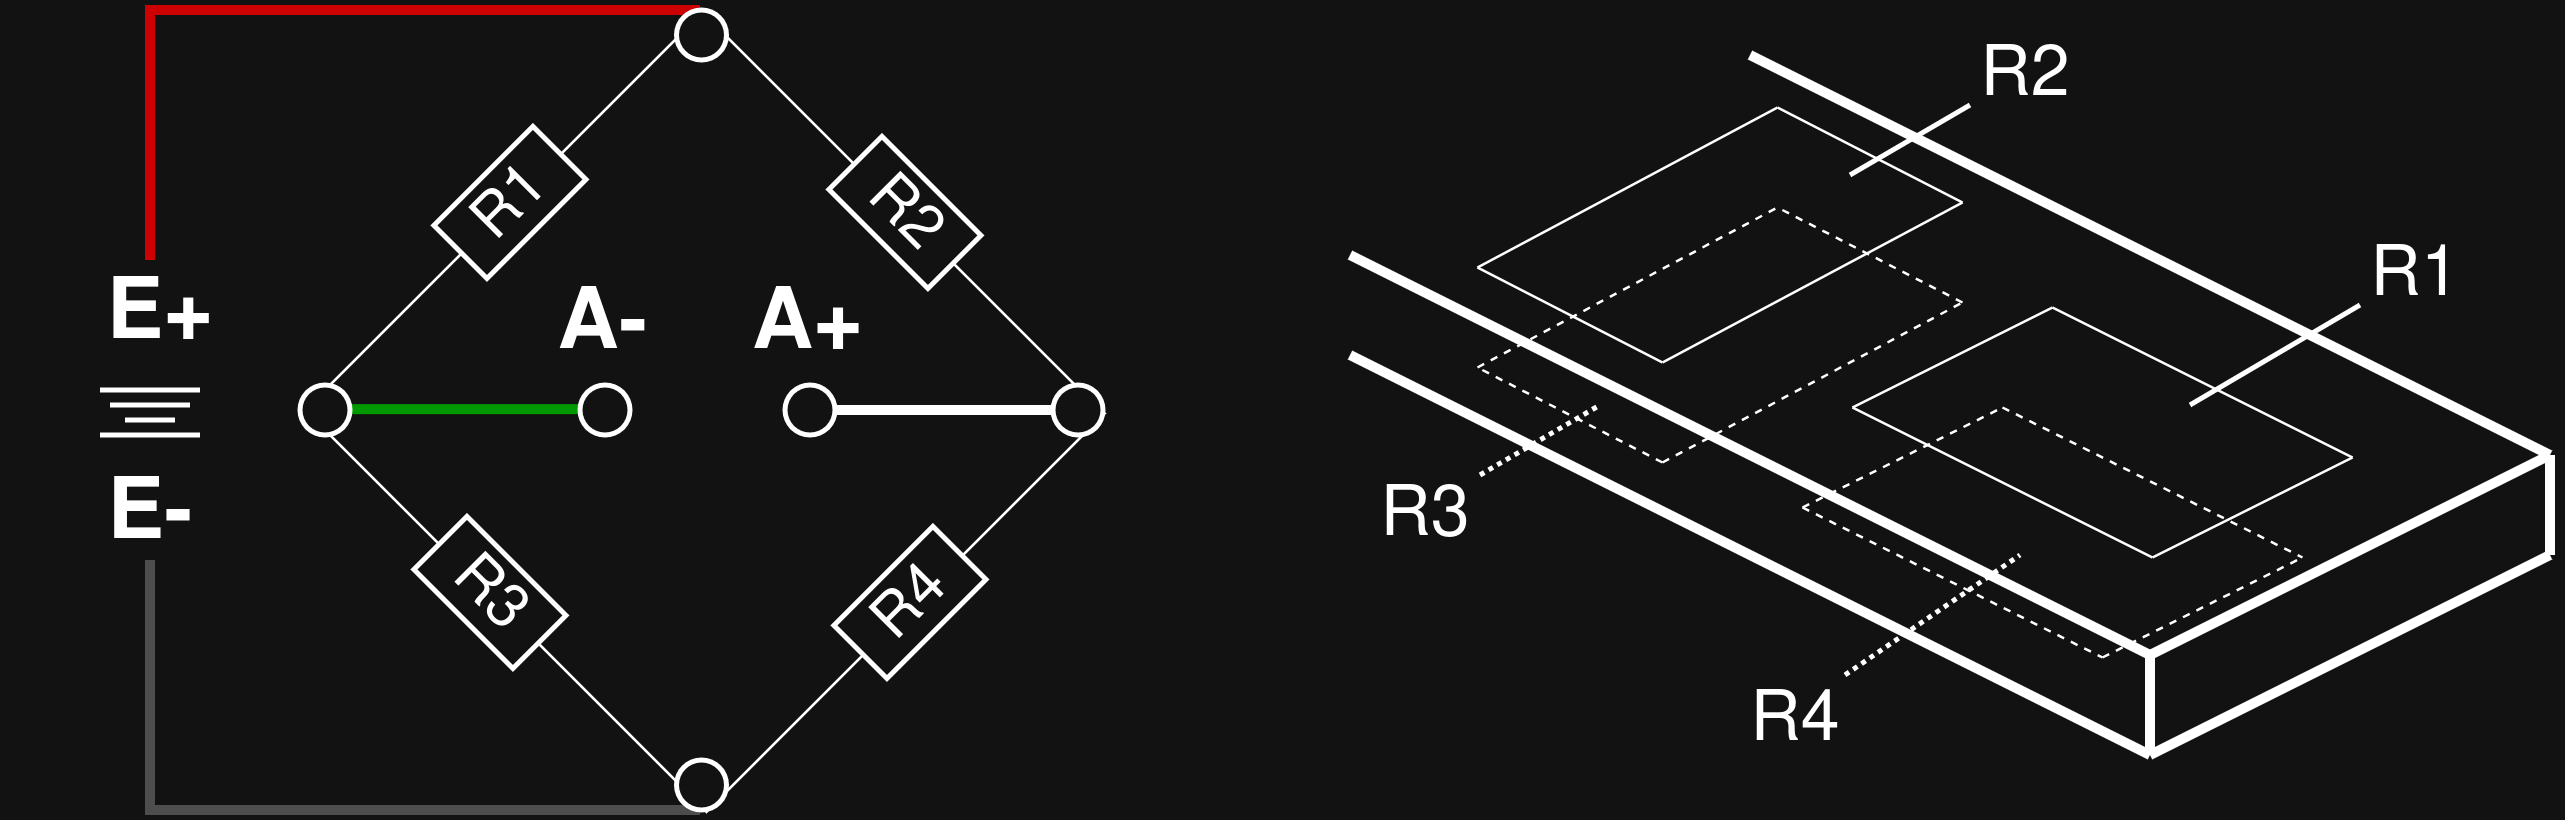

The diagram above was exported from draw.io. Its source (the exported page's mxGraphModel, read from the mxfile embedded in the PNG):
<mxGraphModel dx="696" dy="390" grid="1" gridSize="10" guides="1" tooltips="1" connect="1" arrows="1" fold="1" page="1" pageScale="1" pageWidth="850" pageHeight="1100" math="0" shadow="0">
  <root>
    <mxCell id="0" />
    <mxCell id="1" parent="0" />
    <mxCell id="OpWjThfeS8XR09oTS_A_-57" edge="1" parent="1" style="endArrow=none;html=1;rounded=0;strokeColor=light-dark(#000000,#4D4D4D);strokeWidth=2;" value="">
      <mxGeometry height="50" relative="1" width="50" as="geometry">
        <Array as="points">
          <mxPoint x="120" y="280" />
        </Array>
        <mxPoint x="120" y="230" as="sourcePoint" />
        <mxPoint x="230" y="280" as="targetPoint" />
      </mxGeometry>
    </mxCell>
    <mxCell id="OpWjThfeS8XR09oTS_A_-56" edge="1" parent="1" style="endArrow=none;html=1;rounded=0;strokeWidth=2;strokeColor=light-dark(#000000,#CC0000);" value="">
      <mxGeometry height="50" relative="1" width="50" as="geometry">
        <Array as="points">
          <mxPoint x="120" y="120" />
        </Array>
        <mxPoint x="120" y="170" as="sourcePoint" />
        <mxPoint x="230" y="120" as="targetPoint" />
      </mxGeometry>
    </mxCell>
    <mxCell id="OpWjThfeS8XR09oTS_A_-54" edge="1" parent="1" style="endArrow=none;html=1;rounded=0;strokeWidth=2;" value="">
      <mxGeometry height="50" relative="1" width="50" as="geometry">
        <mxPoint x="250" y="200" as="sourcePoint" />
        <mxPoint x="310" y="200" as="targetPoint" />
      </mxGeometry>
    </mxCell>
    <mxCell id="OpWjThfeS8XR09oTS_A_-1" edge="1" parent="1" style="endArrow=none;html=1;rounded=0;strokeWidth=2;" value="">
      <mxGeometry height="50" relative="1" width="50" as="geometry">
        <mxPoint x="600" y="209" as="sourcePoint" />
        <mxPoint x="440" y="129" as="targetPoint" />
      </mxGeometry>
    </mxCell>
    <mxCell id="OpWjThfeS8XR09oTS_A_-2" edge="1" parent="1" style="endArrow=none;html=1;rounded=0;strokeWidth=2;" value="">
      <mxGeometry height="50" relative="1" width="50" as="geometry">
        <mxPoint x="520" y="249" as="sourcePoint" />
        <mxPoint x="600" y="209" as="targetPoint" />
      </mxGeometry>
    </mxCell>
    <mxCell id="OpWjThfeS8XR09oTS_A_-3" edge="1" parent="1" style="endArrow=none;html=1;rounded=0;strokeWidth=2;" value="">
      <mxGeometry height="50" relative="1" width="50" as="geometry">
        <mxPoint x="520" y="249" as="sourcePoint" />
        <mxPoint x="360" y="169" as="targetPoint" />
      </mxGeometry>
    </mxCell>
    <mxCell id="OpWjThfeS8XR09oTS_A_-4" edge="1" parent="1" style="endArrow=none;html=1;rounded=0;strokeWidth=2;" value="">
      <mxGeometry height="50" relative="1" width="50" as="geometry">
        <mxPoint x="520" y="269" as="sourcePoint" />
        <mxPoint x="360" y="189" as="targetPoint" />
      </mxGeometry>
    </mxCell>
    <mxCell id="OpWjThfeS8XR09oTS_A_-6" edge="1" parent="1" style="endArrow=none;html=1;rounded=0;strokeWidth=2;" value="">
      <mxGeometry height="50" relative="1" width="50" as="geometry">
        <mxPoint x="520" y="269" as="sourcePoint" />
        <mxPoint x="600" y="229" as="targetPoint" />
      </mxGeometry>
    </mxCell>
    <mxCell id="OpWjThfeS8XR09oTS_A_-7" edge="1" parent="1" style="endArrow=none;html=1;rounded=0;strokeWidth=2;" value="">
      <mxGeometry height="50" relative="1" width="50" as="geometry">
        <mxPoint x="520" y="269" as="sourcePoint" />
        <mxPoint x="520" y="249" as="targetPoint" />
      </mxGeometry>
    </mxCell>
    <mxCell id="OpWjThfeS8XR09oTS_A_-8" edge="1" parent="1" style="endArrow=none;html=1;rounded=0;strokeWidth=2;" value="">
      <mxGeometry height="50" relative="1" width="50" as="geometry">
        <mxPoint x="600" y="229" as="sourcePoint" />
        <mxPoint x="600" y="209" as="targetPoint" />
      </mxGeometry>
    </mxCell>
    <mxCell id="OpWjThfeS8XR09oTS_A_-14" connectable="0" parent="1" style="group;fillColor=none;" value="" vertex="1">
      <mxGeometry height="50" width="100" x="460" y="179" as="geometry" />
    </mxCell>
    <mxCell id="OpWjThfeS8XR09oTS_A_-9" edge="1" parent="OpWjThfeS8XR09oTS_A_-14" style="endArrow=none;html=1;rounded=0;strokeWidth=0.5;" value="">
      <mxGeometry height="50" relative="1" width="50" as="geometry">
        <mxPoint x="60" y="50" as="sourcePoint" />
        <mxPoint x="100" y="30" as="targetPoint" />
      </mxGeometry>
    </mxCell>
    <mxCell id="OpWjThfeS8XR09oTS_A_-10" edge="1" parent="OpWjThfeS8XR09oTS_A_-14" style="endArrow=none;html=1;rounded=0;strokeWidth=0.5;" value="">
      <mxGeometry height="50" relative="1" width="50" as="geometry">
        <mxPoint y="20" as="sourcePoint" />
        <mxPoint x="40" as="targetPoint" />
      </mxGeometry>
    </mxCell>
    <mxCell id="OpWjThfeS8XR09oTS_A_-11" edge="1" parent="OpWjThfeS8XR09oTS_A_-14" style="endArrow=none;html=1;rounded=0;strokeWidth=0.5;" value="">
      <mxGeometry height="50" relative="1" width="50" as="geometry">
        <mxPoint x="40" as="sourcePoint" />
        <mxPoint x="100" y="30" as="targetPoint" />
      </mxGeometry>
    </mxCell>
    <mxCell id="OpWjThfeS8XR09oTS_A_-13" edge="1" parent="OpWjThfeS8XR09oTS_A_-14" style="endArrow=none;html=1;rounded=0;strokeWidth=0.5;" value="">
      <mxGeometry height="50" relative="1" width="50" as="geometry">
        <mxPoint y="20" as="sourcePoint" />
        <mxPoint x="60" y="50" as="targetPoint" />
      </mxGeometry>
    </mxCell>
    <mxCell id="OpWjThfeS8XR09oTS_A_-35" edge="1" parent="OpWjThfeS8XR09oTS_A_-14" style="endArrow=none;html=1;rounded=0;" value="">
      <mxGeometry height="50" relative="1" width="50" as="geometry">
        <mxPoint x="68" y="20" as="sourcePoint" />
        <mxPoint x="102" as="targetPoint" />
      </mxGeometry>
    </mxCell>
    <mxCell id="OpWjThfeS8XR09oTS_A_-15" connectable="0" parent="1" style="group;dashed=1;" value="" vertex="1">
      <mxGeometry height="50" width="100" x="450" y="199" as="geometry" />
    </mxCell>
    <mxCell id="OpWjThfeS8XR09oTS_A_-16" edge="1" parent="OpWjThfeS8XR09oTS_A_-15" style="endArrow=none;html=1;rounded=0;strokeWidth=0.5;dashed=1;" value="">
      <mxGeometry height="50" relative="1" width="50" as="geometry">
        <mxPoint x="60" y="50" as="sourcePoint" />
        <mxPoint x="100" y="30" as="targetPoint" />
      </mxGeometry>
    </mxCell>
    <mxCell id="OpWjThfeS8XR09oTS_A_-17" edge="1" parent="OpWjThfeS8XR09oTS_A_-15" style="endArrow=none;html=1;rounded=0;strokeWidth=0.5;dashed=1;" value="">
      <mxGeometry height="50" relative="1" width="50" as="geometry">
        <mxPoint y="20" as="sourcePoint" />
        <mxPoint x="40" as="targetPoint" />
      </mxGeometry>
    </mxCell>
    <mxCell id="OpWjThfeS8XR09oTS_A_-18" edge="1" parent="OpWjThfeS8XR09oTS_A_-15" style="endArrow=none;html=1;rounded=0;strokeWidth=0.5;dashed=1;" value="">
      <mxGeometry height="50" relative="1" width="50" as="geometry">
        <mxPoint x="40" as="sourcePoint" />
        <mxPoint x="100" y="30" as="targetPoint" />
      </mxGeometry>
    </mxCell>
    <mxCell id="OpWjThfeS8XR09oTS_A_-19" edge="1" parent="OpWjThfeS8XR09oTS_A_-15" style="endArrow=none;html=1;rounded=0;strokeWidth=0.5;dashed=1;" value="">
      <mxGeometry height="50" relative="1" width="50" as="geometry">
        <mxPoint y="20" as="sourcePoint" />
        <mxPoint x="60" y="50" as="targetPoint" />
      </mxGeometry>
    </mxCell>
    <mxCell id="OpWjThfeS8XR09oTS_A_-38" edge="1" parent="OpWjThfeS8XR09oTS_A_-15" style="endArrow=none;html=1;rounded=0;dashed=1;dashPattern=1 1;" value="">
      <mxGeometry height="50" relative="1" width="50" as="geometry">
        <mxPoint x="9" y="54" as="sourcePoint" />
        <mxPoint x="44" y="30" as="targetPoint" />
      </mxGeometry>
    </mxCell>
    <mxCell id="OpWjThfeS8XR09oTS_A_-25" connectable="0" parent="1" style="group" value="" vertex="1">
      <mxGeometry height="51" width="97" x="385" y="139" as="geometry" />
    </mxCell>
    <mxCell id="OpWjThfeS8XR09oTS_A_-21" edge="1" parent="OpWjThfeS8XR09oTS_A_-25" style="endArrow=none;html=1;rounded=0;strokeWidth=0.5;" value="">
      <mxGeometry height="50" relative="1" width="50" as="geometry">
        <mxPoint y="32" as="sourcePoint" />
        <mxPoint x="60" as="targetPoint" />
      </mxGeometry>
    </mxCell>
    <mxCell id="OpWjThfeS8XR09oTS_A_-22" edge="1" parent="OpWjThfeS8XR09oTS_A_-25" style="endArrow=none;html=1;rounded=0;strokeWidth=0.5;" value="">
      <mxGeometry height="50" relative="1" width="50" as="geometry">
        <mxPoint x="37" y="51" as="sourcePoint" />
        <mxPoint x="97" y="19" as="targetPoint" />
      </mxGeometry>
    </mxCell>
    <mxCell id="OpWjThfeS8XR09oTS_A_-23" edge="1" parent="OpWjThfeS8XR09oTS_A_-25" style="endArrow=none;html=1;rounded=0;strokeWidth=0.5;" value="">
      <mxGeometry height="50" relative="1" width="50" as="geometry">
        <mxPoint x="37" y="51" as="sourcePoint" />
        <mxPoint y="32" as="targetPoint" />
      </mxGeometry>
    </mxCell>
    <mxCell id="OpWjThfeS8XR09oTS_A_-24" edge="1" parent="OpWjThfeS8XR09oTS_A_-25" style="endArrow=none;html=1;rounded=0;strokeWidth=0.5;" value="">
      <mxGeometry height="50" relative="1" width="50" as="geometry">
        <mxPoint x="97" y="19" as="sourcePoint" />
        <mxPoint x="60" as="targetPoint" />
      </mxGeometry>
    </mxCell>
    <mxCell id="OpWjThfeS8XR09oTS_A_-26" connectable="0" parent="1" style="group" value="" vertex="1">
      <mxGeometry height="51" width="97" x="385" y="159" as="geometry" />
    </mxCell>
    <mxCell id="OpWjThfeS8XR09oTS_A_-27" edge="1" parent="OpWjThfeS8XR09oTS_A_-26" style="endArrow=none;html=1;rounded=0;strokeWidth=0.5;dashed=1;" value="">
      <mxGeometry height="50" relative="1" width="50" as="geometry">
        <mxPoint y="32" as="sourcePoint" />
        <mxPoint x="60" as="targetPoint" />
      </mxGeometry>
    </mxCell>
    <mxCell id="OpWjThfeS8XR09oTS_A_-28" edge="1" parent="OpWjThfeS8XR09oTS_A_-26" style="endArrow=none;html=1;rounded=0;strokeWidth=0.5;dashed=1;" value="">
      <mxGeometry height="50" relative="1" width="50" as="geometry">
        <mxPoint x="37" y="51" as="sourcePoint" />
        <mxPoint x="97" y="19" as="targetPoint" />
      </mxGeometry>
    </mxCell>
    <mxCell id="OpWjThfeS8XR09oTS_A_-29" edge="1" parent="OpWjThfeS8XR09oTS_A_-26" style="endArrow=none;html=1;rounded=0;strokeWidth=0.5;dashed=1;" value="">
      <mxGeometry height="50" relative="1" width="50" as="geometry">
        <mxPoint x="37" y="51" as="sourcePoint" />
        <mxPoint y="32" as="targetPoint" />
      </mxGeometry>
    </mxCell>
    <mxCell id="OpWjThfeS8XR09oTS_A_-30" edge="1" parent="OpWjThfeS8XR09oTS_A_-26" style="endArrow=none;html=1;rounded=0;strokeWidth=0.5;dashed=1;" value="">
      <mxGeometry height="50" relative="1" width="50" as="geometry">
        <mxPoint x="97" y="19" as="sourcePoint" />
        <mxPoint x="60" as="targetPoint" />
      </mxGeometry>
    </mxCell>
    <mxCell id="OpWjThfeS8XR09oTS_A_-31" parent="1" style="text;html=1;whiteSpace=wrap;strokeColor=none;fillColor=none;align=center;verticalAlign=middle;rounded=0;" value="&lt;font style=&quot;font-size: 14px;&quot;&gt;R1&lt;/font&gt;" vertex="1">
      <mxGeometry height="30" width="60" x="543" y="158" as="geometry" />
    </mxCell>
    <mxCell id="OpWjThfeS8XR09oTS_A_-32" parent="1" style="text;html=1;whiteSpace=wrap;strokeColor=none;fillColor=none;align=center;verticalAlign=middle;rounded=0;" value="&lt;font style=&quot;font-size: 14px;&quot;&gt;R2&lt;/font&gt;" vertex="1">
      <mxGeometry height="30" width="60" x="465" y="118" as="geometry" />
    </mxCell>
    <mxCell id="OpWjThfeS8XR09oTS_A_-33" parent="1" style="text;html=1;whiteSpace=wrap;strokeColor=none;fillColor=none;align=center;verticalAlign=middle;rounded=0;" value="&lt;font style=&quot;font-size: 14px;&quot;&gt;R3&lt;/font&gt;" vertex="1">
      <mxGeometry height="30" width="60" x="345" y="206" as="geometry" />
    </mxCell>
    <mxCell id="OpWjThfeS8XR09oTS_A_-34" parent="1" style="text;html=1;whiteSpace=wrap;strokeColor=none;fillColor=none;align=center;verticalAlign=middle;rounded=0;" value="&lt;font style=&quot;font-size: 14px;&quot;&gt;R4&lt;/font&gt;" vertex="1">
      <mxGeometry height="30" width="60" x="419" y="247" as="geometry" />
    </mxCell>
    <mxCell id="OpWjThfeS8XR09oTS_A_-36" edge="1" parent="1" style="endArrow=none;html=1;rounded=0;" value="">
      <mxGeometry height="50" relative="1" width="50" as="geometry">
        <mxPoint x="460" y="153" as="sourcePoint" />
        <mxPoint x="484" y="139" as="targetPoint" />
      </mxGeometry>
    </mxCell>
    <mxCell id="OpWjThfeS8XR09oTS_A_-37" edge="1" parent="1" style="endArrow=none;html=1;rounded=0;dashed=1;dashPattern=1 1;" value="">
      <mxGeometry height="50" relative="1" width="50" as="geometry">
        <mxPoint x="386" y="213" as="sourcePoint" />
        <mxPoint x="410" y="199" as="targetPoint" />
      </mxGeometry>
    </mxCell>
    <mxCell id="OpWjThfeS8XR09oTS_A_-53" connectable="0" parent="1" style="group" value="" vertex="1">
      <mxGeometry height="160" width="160.61" x="150" y="120" as="geometry" />
    </mxCell>
    <mxCell id="OpWjThfeS8XR09oTS_A_-45" edge="1" parent="OpWjThfeS8XR09oTS_A_-53" style="endArrow=none;html=1;rounded=0;strokeWidth=0.5;" value="">
      <mxGeometry height="50" relative="1" width="50" as="geometry">
        <mxPoint x="80" as="sourcePoint" />
        <mxPoint y="80" as="targetPoint" />
      </mxGeometry>
    </mxCell>
    <mxCell id="OpWjThfeS8XR09oTS_A_-47" edge="1" parent="OpWjThfeS8XR09oTS_A_-53" style="endArrow=none;html=1;rounded=0;strokeWidth=0.5;" value="">
      <mxGeometry height="50" relative="1" width="50" as="geometry">
        <mxPoint x="80" as="sourcePoint" />
        <mxPoint x="160" y="80" as="targetPoint" />
      </mxGeometry>
    </mxCell>
    <mxCell id="OpWjThfeS8XR09oTS_A_-48" edge="1" parent="OpWjThfeS8XR09oTS_A_-53" style="endArrow=none;html=1;rounded=0;strokeWidth=0.5;" value="">
      <mxGeometry height="50" relative="1" width="50" as="geometry">
        <mxPoint x="1" y="80" as="sourcePoint" />
        <mxPoint x="81" y="160" as="targetPoint" />
      </mxGeometry>
    </mxCell>
    <mxCell id="OpWjThfeS8XR09oTS_A_-49" edge="1" parent="OpWjThfeS8XR09oTS_A_-53" style="endArrow=none;html=1;rounded=0;strokeWidth=0.5;" value="">
      <mxGeometry height="50" relative="1" width="50" as="geometry">
        <mxPoint x="160.61" y="80" as="sourcePoint" />
        <mxPoint x="80.61000000000001" y="160" as="targetPoint" />
      </mxGeometry>
    </mxCell>
    <mxCell id="OpWjThfeS8XR09oTS_A_-42" parent="OpWjThfeS8XR09oTS_A_-53" style="rounded=0;whiteSpace=wrap;html=1;rotation=45;" value="R2" vertex="1">
      <mxGeometry height="15" width="28" x="107" y="33" as="geometry" />
    </mxCell>
    <mxCell id="OpWjThfeS8XR09oTS_A_-50" parent="OpWjThfeS8XR09oTS_A_-53" style="rounded=0;whiteSpace=wrap;html=1;rotation=45;" value="R3" vertex="1">
      <mxGeometry height="15" width="28" x="24.00279579551068" y="109.00279579551079" as="geometry" />
    </mxCell>
    <mxCell id="OpWjThfeS8XR09oTS_A_-51" parent="OpWjThfeS8XR09oTS_A_-53" style="rounded=0;whiteSpace=wrap;html=1;rotation=-45;" value="R1" vertex="1">
      <mxGeometry height="15" width="28" x="28.00279579551068" y="31.002795795510792" as="geometry" />
    </mxCell>
    <mxCell id="OpWjThfeS8XR09oTS_A_-52" parent="OpWjThfeS8XR09oTS_A_-53" style="rounded=0;whiteSpace=wrap;html=1;rotation=-45;" value="R4" vertex="1">
      <mxGeometry height="15" width="28" x="108.00279579551068" y="111.00279579551079" as="geometry" />
    </mxCell>
    <mxCell id="OpWjThfeS8XR09oTS_A_-55" edge="1" parent="OpWjThfeS8XR09oTS_A_-53" style="endArrow=none;html=1;rounded=0;strokeWidth=2;strokeColor=light-dark(#000000,#009900);" value="">
      <mxGeometry height="50" relative="1" width="50" as="geometry">
        <mxPoint y="79.82999999999998" as="sourcePoint" />
        <mxPoint x="60" y="79.82999999999998" as="targetPoint" />
      </mxGeometry>
    </mxCell>
    <mxCell id="OpWjThfeS8XR09oTS_A_-60" parent="OpWjThfeS8XR09oTS_A_-53" style="ellipse;whiteSpace=wrap;html=1;aspect=fixed;" value="" vertex="1">
      <mxGeometry height="10" width="10" y="75" as="geometry" />
    </mxCell>
    <mxCell id="OpWjThfeS8XR09oTS_A_-62" parent="OpWjThfeS8XR09oTS_A_-53" style="ellipse;whiteSpace=wrap;html=1;aspect=fixed;" value="" vertex="1">
      <mxGeometry height="10" width="10" x="150.61" y="75" as="geometry" />
    </mxCell>
    <mxCell id="OpWjThfeS8XR09oTS_A_-63" parent="OpWjThfeS8XR09oTS_A_-53" style="ellipse;whiteSpace=wrap;html=1;aspect=fixed;" value="" vertex="1">
      <mxGeometry height="10" width="10" x="75.31" as="geometry" />
    </mxCell>
    <mxCell id="OpWjThfeS8XR09oTS_A_-64" parent="OpWjThfeS8XR09oTS_A_-53" style="ellipse;whiteSpace=wrap;html=1;aspect=fixed;" value="" vertex="1">
      <mxGeometry height="10" width="10" x="75.31" y="150" as="geometry" />
    </mxCell>
    <mxCell id="OpWjThfeS8XR09oTS_A_-65" parent="OpWjThfeS8XR09oTS_A_-53" style="ellipse;whiteSpace=wrap;html=1;aspect=fixed;" value="" vertex="1">
      <mxGeometry height="10" width="10" x="56" y="75" as="geometry" />
    </mxCell>
    <mxCell id="OpWjThfeS8XR09oTS_A_-66" parent="OpWjThfeS8XR09oTS_A_-53" style="ellipse;whiteSpace=wrap;html=1;aspect=fixed;" value="" vertex="1">
      <mxGeometry height="10" width="10" x="97" y="75" as="geometry" />
    </mxCell>
    <mxCell id="OpWjThfeS8XR09oTS_A_-75" parent="OpWjThfeS8XR09oTS_A_-53" style="text;html=1;whiteSpace=wrap;strokeColor=none;fillColor=none;align=center;verticalAlign=middle;rounded=0;" value="&lt;b&gt;&lt;font style=&quot;font-size: 17px;&quot;&gt;A-&lt;/font&gt;&lt;/b&gt;" vertex="1">
      <mxGeometry height="30" width="29" x="46.5" y="48" as="geometry" />
    </mxCell>
    <mxCell id="OpWjThfeS8XR09oTS_A_-76" parent="OpWjThfeS8XR09oTS_A_-53" style="text;html=1;whiteSpace=wrap;strokeColor=none;fillColor=none;align=center;verticalAlign=middle;rounded=0;" value="&lt;b&gt;&lt;font style=&quot;font-size: 17px;&quot;&gt;A+&lt;/font&gt;&lt;/b&gt;" vertex="1">
      <mxGeometry height="30" width="29" x="87.5" y="48" as="geometry" />
    </mxCell>
    <mxCell id="OpWjThfeS8XR09oTS_A_-58" parent="1" style="text;html=1;whiteSpace=wrap;strokeColor=none;fillColor=none;align=center;verticalAlign=middle;rounded=0;" value="&lt;b&gt;&lt;font style=&quot;font-size: 17px;&quot;&gt;E+&lt;/font&gt;&lt;/b&gt;" vertex="1">
      <mxGeometry height="30" width="60" x="92" y="166" as="geometry" />
    </mxCell>
    <mxCell id="OpWjThfeS8XR09oTS_A_-59" parent="1" style="text;html=1;whiteSpace=wrap;strokeColor=none;fillColor=none;align=center;verticalAlign=middle;rounded=0;" value="&lt;font style=&quot;font-size: 17px;&quot;&gt;&lt;b&gt;E-&lt;/b&gt;&lt;/font&gt;" vertex="1">
      <mxGeometry height="30" width="60" x="90" y="206" as="geometry" />
    </mxCell>
    <mxCell id="OpWjThfeS8XR09oTS_A_-71" connectable="0" parent="1" style="group" value="" vertex="1">
      <mxGeometry height="15" width="20" x="110" y="192" as="geometry" />
    </mxCell>
    <mxCell id="OpWjThfeS8XR09oTS_A_-67" edge="1" parent="OpWjThfeS8XR09oTS_A_-71" style="endArrow=none;html=1;rounded=0;" value="">
      <mxGeometry height="50" relative="1" width="50" as="geometry">
        <mxPoint y="4" as="sourcePoint" />
        <mxPoint x="20" y="4" as="targetPoint" />
      </mxGeometry>
    </mxCell>
    <mxCell id="OpWjThfeS8XR09oTS_A_-68" edge="1" parent="OpWjThfeS8XR09oTS_A_-71" style="endArrow=none;html=1;rounded=0;" value="">
      <mxGeometry height="50" relative="1" width="50" as="geometry">
        <mxPoint x="5" y="10" as="sourcePoint" />
        <mxPoint x="15" y="10" as="targetPoint" />
      </mxGeometry>
    </mxCell>
    <mxCell id="OpWjThfeS8XR09oTS_A_-69" edge="1" parent="OpWjThfeS8XR09oTS_A_-71" style="endArrow=none;html=1;rounded=0;" value="">
      <mxGeometry height="50" relative="1" width="50" as="geometry">
        <mxPoint x="2" y="7" as="sourcePoint" />
        <mxPoint x="18" y="7" as="targetPoint" />
      </mxGeometry>
    </mxCell>
    <mxCell id="OpWjThfeS8XR09oTS_A_-70" edge="1" parent="OpWjThfeS8XR09oTS_A_-71" style="endArrow=none;html=1;rounded=0;" value="">
      <mxGeometry height="50" relative="1" width="50" as="geometry">
        <mxPoint y="13" as="sourcePoint" />
        <mxPoint x="20" y="13" as="targetPoint" />
      </mxGeometry>
    </mxCell>
  </root>
</mxGraphModel>